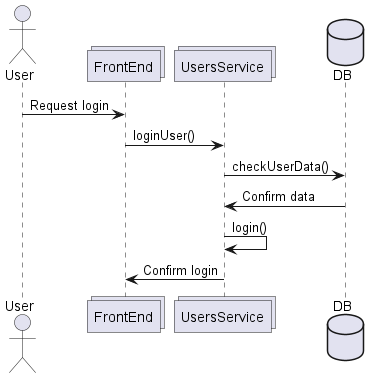

The diagram above was rendered by PlantUML. Its source (embedded in the PNG):
@startuml
actor User
collections FrontEnd
collections UsersService
database DB

User -> FrontEnd: Request login
FrontEnd -> UsersService: loginUser()
UsersService  -> DB: checkUserData()
DB -> UsersService: Confirm data
UsersService -> UsersService: login()
UsersService -> FrontEnd: Confirm login
@enduml